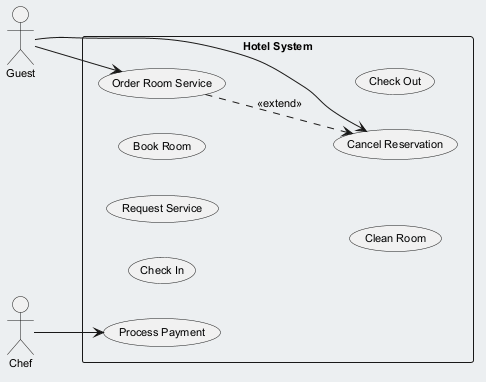

The diagram above was rendered by PlantUML. Its source (embedded in the PNG):
@startuml
skinparam backgroundColor #ECEFF1
skinparam classBackgroundColor #FFFFFF
skinparam classBorderColor #455A64
skinparam defaultFontSize 11
left to right direction
actor "Chef" as Chef
actor "Guest" as Guest
rectangle "Hotel System" {
  usecase "Check In" as UC_CheckIn
  usecase "Request Service" as UC_RequestService
  usecase "Order Room Service" as UC_OrderRoomService
  usecase "Cancel Reservation" as UC_CancelReservation
  usecase "Book Room" as UC_BookRoom
  usecase "Clean Room" as UC_CleanRoom
  usecase "Process Payment" as UC_ProcessPayment
  usecase "Check Out" as UC_CheckOut
}
Chef --> UC_ProcessPayment
Guest --> UC_OrderRoomService
Guest --> UC_CancelReservation
UC_OrderRoomService ..> UC_CancelReservation : <<extend>>
@enduml